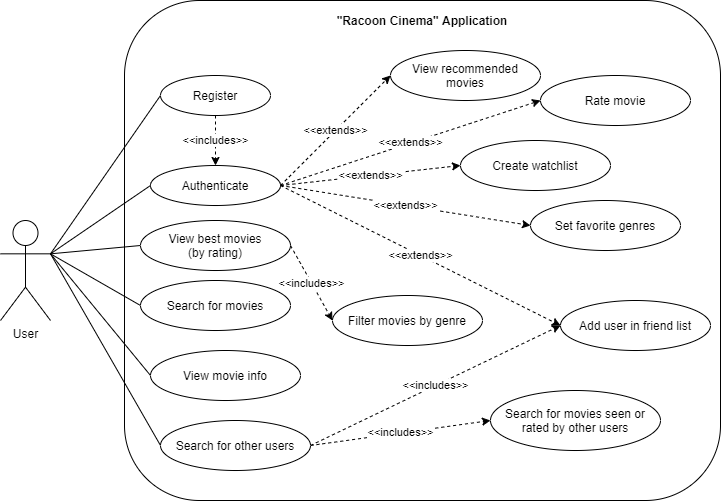

The diagram above was exported from draw.io. Its source (the exported page's mxGraphModel, read from the mxfile embedded in the PNG):
<mxGraphModel dx="1422" dy="794" grid="1" gridSize="10" guides="1" tooltips="1" connect="1" arrows="1" fold="1" page="1" pageScale="1" pageWidth="827" pageHeight="1169" math="0" shadow="0">
  <root>
    <mxCell id="0" />
    <mxCell id="1" parent="0" />
    <mxCell id="qBs4cuDimPbOpWCLeWgm-42" value="" style="rounded=1;whiteSpace=wrap;html=1;fillColor=none;strokeWidth=1;" vertex="1" parent="1">
      <mxGeometry x="164" y="20" width="596" height="500" as="geometry" />
    </mxCell>
    <mxCell id="qBs4cuDimPbOpWCLeWgm-22" style="edgeStyle=none;rounded=0;orthogonalLoop=1;jettySize=auto;html=1;entryX=0;entryY=0.5;entryDx=0;entryDy=0;startArrow=none;startFill=0;endArrow=none;endFill=0;exitX=1;exitY=0.3333333333333333;exitDx=0;exitDy=0;exitPerimeter=0;" edge="1" parent="1" source="qBs4cuDimPbOpWCLeWgm-12" target="qBs4cuDimPbOpWCLeWgm-20">
      <mxGeometry relative="1" as="geometry">
        <mxPoint x="120" y="230" as="sourcePoint" />
      </mxGeometry>
    </mxCell>
    <mxCell id="qBs4cuDimPbOpWCLeWgm-50" style="edgeStyle=none;rounded=0;orthogonalLoop=1;jettySize=auto;html=1;exitX=1;exitY=0.3333333333333333;exitDx=0;exitDy=0;exitPerimeter=0;entryX=0;entryY=0.5;entryDx=0;entryDy=0;startArrow=none;startFill=0;endArrow=none;endFill=0;" edge="1" parent="1" source="qBs4cuDimPbOpWCLeWgm-12" target="qBs4cuDimPbOpWCLeWgm-47">
      <mxGeometry relative="1" as="geometry" />
    </mxCell>
    <mxCell id="qBs4cuDimPbOpWCLeWgm-12" value="User" style="shape=umlActor;verticalLabelPosition=bottom;verticalAlign=top;html=1;outlineConnect=0;" vertex="1" parent="1">
      <mxGeometry x="40" y="240" width="50" height="100" as="geometry" />
    </mxCell>
    <mxCell id="qBs4cuDimPbOpWCLeWgm-17" style="edgeStyle=none;rounded=0;orthogonalLoop=1;jettySize=auto;html=1;exitX=0;exitY=0.5;exitDx=0;exitDy=0;startArrow=none;startFill=0;endArrow=none;endFill=0;entryX=1;entryY=0.3333333333333333;entryDx=0;entryDy=0;entryPerimeter=0;" edge="1" parent="1" source="qBs4cuDimPbOpWCLeWgm-13" target="qBs4cuDimPbOpWCLeWgm-12">
      <mxGeometry relative="1" as="geometry">
        <mxPoint x="130" y="180" as="targetPoint" />
      </mxGeometry>
    </mxCell>
    <mxCell id="qBs4cuDimPbOpWCLeWgm-25" value="&amp;lt;&amp;lt;extends&amp;gt;&amp;gt;" style="edgeStyle=none;rounded=0;orthogonalLoop=1;jettySize=auto;html=1;exitX=1;exitY=0.5;exitDx=0;exitDy=0;entryX=0;entryY=0.5;entryDx=0;entryDy=0;startArrow=none;startFill=0;endArrow=classic;endFill=1;dashed=1;" edge="1" parent="1" source="qBs4cuDimPbOpWCLeWgm-13" target="qBs4cuDimPbOpWCLeWgm-23">
      <mxGeometry relative="1" as="geometry" />
    </mxCell>
    <mxCell id="qBs4cuDimPbOpWCLeWgm-40" value="&amp;lt;&amp;lt;extends&amp;gt;&amp;gt;" style="edgeStyle=none;rounded=0;orthogonalLoop=1;jettySize=auto;html=1;exitX=1;exitY=0.5;exitDx=0;exitDy=0;entryX=0;entryY=0.5;entryDx=0;entryDy=0;startArrow=none;startFill=0;endArrow=classic;endFill=1;dashed=1;" edge="1" parent="1" source="qBs4cuDimPbOpWCLeWgm-13" target="qBs4cuDimPbOpWCLeWgm-39">
      <mxGeometry relative="1" as="geometry" />
    </mxCell>
    <mxCell id="qBs4cuDimPbOpWCLeWgm-45" value="&amp;lt;&amp;lt;extends&amp;gt;&amp;gt;" style="edgeStyle=none;rounded=0;orthogonalLoop=1;jettySize=auto;html=1;exitX=1;exitY=0.5;exitDx=0;exitDy=0;entryX=0;entryY=0.5;entryDx=0;entryDy=0;dashed=1;startArrow=none;startFill=0;endArrow=classic;endFill=1;" edge="1" parent="1" source="qBs4cuDimPbOpWCLeWgm-13" target="qBs4cuDimPbOpWCLeWgm-44">
      <mxGeometry relative="1" as="geometry" />
    </mxCell>
    <mxCell id="qBs4cuDimPbOpWCLeWgm-53" value="&amp;lt;&amp;lt;extends&amp;gt;&amp;gt;" style="edgeStyle=none;rounded=0;orthogonalLoop=1;jettySize=auto;html=1;exitX=1;exitY=0.5;exitDx=0;exitDy=0;entryX=0;entryY=0.5;entryDx=0;entryDy=0;dashed=1;startArrow=none;startFill=0;endArrow=classic;endFill=1;" edge="1" parent="1" source="qBs4cuDimPbOpWCLeWgm-13" target="qBs4cuDimPbOpWCLeWgm-52">
      <mxGeometry relative="1" as="geometry" />
    </mxCell>
    <mxCell id="qBs4cuDimPbOpWCLeWgm-13" value="Authenticate" style="ellipse;whiteSpace=wrap;html=1;" vertex="1" parent="1">
      <mxGeometry x="190" y="185" width="130" height="40" as="geometry" />
    </mxCell>
    <mxCell id="qBs4cuDimPbOpWCLeWgm-18" style="edgeStyle=none;rounded=0;orthogonalLoop=1;jettySize=auto;html=1;exitX=0;exitY=0.5;exitDx=0;exitDy=0;startArrow=none;startFill=0;endArrow=none;endFill=0;entryX=1;entryY=0.3333333333333333;entryDx=0;entryDy=0;entryPerimeter=0;" edge="1" parent="1" source="qBs4cuDimPbOpWCLeWgm-14" target="qBs4cuDimPbOpWCLeWgm-12">
      <mxGeometry relative="1" as="geometry">
        <mxPoint x="130" y="170" as="targetPoint" />
      </mxGeometry>
    </mxCell>
    <mxCell id="qBs4cuDimPbOpWCLeWgm-19" value="&amp;lt;&amp;lt;includes&amp;gt;&amp;gt;" style="edgeStyle=none;rounded=0;orthogonalLoop=1;jettySize=auto;html=1;exitX=0.5;exitY=1;exitDx=0;exitDy=0;entryX=0.5;entryY=0;entryDx=0;entryDy=0;startArrow=none;startFill=0;endArrow=classic;endFill=1;dashed=1;" edge="1" parent="1" source="qBs4cuDimPbOpWCLeWgm-14" target="qBs4cuDimPbOpWCLeWgm-13">
      <mxGeometry relative="1" as="geometry" />
    </mxCell>
    <mxCell id="qBs4cuDimPbOpWCLeWgm-14" value="Register" style="ellipse;whiteSpace=wrap;html=1;" vertex="1" parent="1">
      <mxGeometry x="200" y="95" width="110" height="40" as="geometry" />
    </mxCell>
    <mxCell id="qBs4cuDimPbOpWCLeWgm-20" value="View best movies&lt;br&gt;(by rating)" style="ellipse;whiteSpace=wrap;html=1;" vertex="1" parent="1">
      <mxGeometry x="180" y="240" width="150" height="50" as="geometry" />
    </mxCell>
    <mxCell id="qBs4cuDimPbOpWCLeWgm-23" value="View recommended&lt;br&gt;movies" style="ellipse;whiteSpace=wrap;html=1;" vertex="1" parent="1">
      <mxGeometry x="430" y="70" width="150" height="50" as="geometry" />
    </mxCell>
    <mxCell id="qBs4cuDimPbOpWCLeWgm-29" style="edgeStyle=none;rounded=0;orthogonalLoop=1;jettySize=auto;html=1;exitX=0;exitY=0.5;exitDx=0;exitDy=0;startArrow=none;startFill=0;endArrow=none;endFill=0;entryX=1;entryY=0.3333333333333333;entryDx=0;entryDy=0;entryPerimeter=0;" edge="1" parent="1" source="qBs4cuDimPbOpWCLeWgm-28" target="qBs4cuDimPbOpWCLeWgm-12">
      <mxGeometry relative="1" as="geometry">
        <mxPoint x="130" y="200" as="targetPoint" />
      </mxGeometry>
    </mxCell>
    <mxCell id="qBs4cuDimPbOpWCLeWgm-28" value="Search for movies" style="ellipse;whiteSpace=wrap;html=1;" vertex="1" parent="1">
      <mxGeometry x="180" y="300" width="150" height="50" as="geometry" />
    </mxCell>
    <mxCell id="qBs4cuDimPbOpWCLeWgm-30" value="Rate movie" style="ellipse;whiteSpace=wrap;html=1;" vertex="1" parent="1">
      <mxGeometry x="580" y="95" width="150" height="50" as="geometry" />
    </mxCell>
    <mxCell id="qBs4cuDimPbOpWCLeWgm-31" value="&amp;lt;&amp;lt;extends&amp;gt;&amp;gt;" style="edgeStyle=none;rounded=0;orthogonalLoop=1;jettySize=auto;html=1;exitX=1;exitY=0.5;exitDx=0;exitDy=0;entryX=0;entryY=0.5;entryDx=0;entryDy=0;startArrow=none;startFill=0;endArrow=classic;endFill=1;dashed=1;" edge="1" parent="1" source="qBs4cuDimPbOpWCLeWgm-13" target="qBs4cuDimPbOpWCLeWgm-30">
      <mxGeometry relative="1" as="geometry">
        <mxPoint x="330" y="170" as="sourcePoint" />
        <mxPoint x="440" y="105" as="targetPoint" />
      </mxGeometry>
    </mxCell>
    <mxCell id="qBs4cuDimPbOpWCLeWgm-33" value="Filter movies by genre" style="ellipse;whiteSpace=wrap;html=1;" vertex="1" parent="1">
      <mxGeometry x="372" y="315" width="150" height="50" as="geometry" />
    </mxCell>
    <mxCell id="qBs4cuDimPbOpWCLeWgm-35" value="&amp;lt;&amp;lt;includes&amp;gt;&amp;gt;" style="edgeStyle=none;rounded=0;orthogonalLoop=1;jettySize=auto;html=1;exitX=1;exitY=0.5;exitDx=0;exitDy=0;entryX=0;entryY=0.5;entryDx=0;entryDy=0;startArrow=none;startFill=0;endArrow=classic;endFill=1;dashed=1;" edge="1" parent="1" source="qBs4cuDimPbOpWCLeWgm-20" target="qBs4cuDimPbOpWCLeWgm-33">
      <mxGeometry relative="1" as="geometry">
        <mxPoint x="470" y="230" as="sourcePoint" />
        <mxPoint x="470" y="280" as="targetPoint" />
      </mxGeometry>
    </mxCell>
    <mxCell id="qBs4cuDimPbOpWCLeWgm-38" style="edgeStyle=none;rounded=0;orthogonalLoop=1;jettySize=auto;html=1;exitX=0;exitY=0.5;exitDx=0;exitDy=0;startArrow=none;startFill=0;endArrow=none;endFill=0;entryX=1;entryY=0.3333333333333333;entryDx=0;entryDy=0;entryPerimeter=0;" edge="1" parent="1" source="qBs4cuDimPbOpWCLeWgm-36" target="qBs4cuDimPbOpWCLeWgm-12">
      <mxGeometry relative="1" as="geometry">
        <mxPoint x="130" y="210" as="targetPoint" />
      </mxGeometry>
    </mxCell>
    <mxCell id="qBs4cuDimPbOpWCLeWgm-36" value="View movie info" style="ellipse;whiteSpace=wrap;html=1;" vertex="1" parent="1">
      <mxGeometry x="190" y="370" width="150" height="50" as="geometry" />
    </mxCell>
    <mxCell id="qBs4cuDimPbOpWCLeWgm-39" value="Create watchlist" style="ellipse;whiteSpace=wrap;html=1;" vertex="1" parent="1">
      <mxGeometry x="500" y="160" width="150" height="50" as="geometry" />
    </mxCell>
    <mxCell id="qBs4cuDimPbOpWCLeWgm-43" value="&quot;Racoon Cinema&quot; Application" style="text;html=1;strokeColor=none;fillColor=none;align=center;verticalAlign=middle;whiteSpace=wrap;rounded=0;fontStyle=1" vertex="1" parent="1">
      <mxGeometry x="372" y="30" width="180" height="20" as="geometry" />
    </mxCell>
    <mxCell id="qBs4cuDimPbOpWCLeWgm-44" value="Set favorite genres" style="ellipse;whiteSpace=wrap;html=1;" vertex="1" parent="1">
      <mxGeometry x="570" y="220" width="150" height="50" as="geometry" />
    </mxCell>
    <mxCell id="qBs4cuDimPbOpWCLeWgm-51" value="&amp;lt;&amp;lt;includes&amp;gt;&amp;gt;" style="edgeStyle=none;rounded=0;orthogonalLoop=1;jettySize=auto;html=1;exitX=1;exitY=0.5;exitDx=0;exitDy=0;entryX=0;entryY=0.5;entryDx=0;entryDy=0;startArrow=none;startFill=0;endArrow=classic;endFill=1;dashed=1;" edge="1" parent="1" source="qBs4cuDimPbOpWCLeWgm-47" target="qBs4cuDimPbOpWCLeWgm-49">
      <mxGeometry relative="1" as="geometry" />
    </mxCell>
    <mxCell id="qBs4cuDimPbOpWCLeWgm-54" value="&amp;lt;&amp;lt;includes&amp;gt;&amp;gt;" style="edgeStyle=none;rounded=0;orthogonalLoop=1;jettySize=auto;html=1;exitX=1;exitY=0.5;exitDx=0;exitDy=0;entryX=0;entryY=0.5;entryDx=0;entryDy=0;dashed=1;startArrow=none;startFill=0;endArrow=classic;endFill=1;" edge="1" parent="1" source="qBs4cuDimPbOpWCLeWgm-47" target="qBs4cuDimPbOpWCLeWgm-52">
      <mxGeometry relative="1" as="geometry" />
    </mxCell>
    <mxCell id="qBs4cuDimPbOpWCLeWgm-47" value="Search for other users" style="ellipse;whiteSpace=wrap;html=1;" vertex="1" parent="1">
      <mxGeometry x="200" y="440" width="150" height="50" as="geometry" />
    </mxCell>
    <mxCell id="qBs4cuDimPbOpWCLeWgm-49" value="Search for movies seen or&lt;br&gt;rated by other users" style="ellipse;whiteSpace=wrap;html=1;" vertex="1" parent="1">
      <mxGeometry x="530" y="410" width="170" height="60" as="geometry" />
    </mxCell>
    <mxCell id="qBs4cuDimPbOpWCLeWgm-52" value="Add user in friend list" style="ellipse;whiteSpace=wrap;html=1;" vertex="1" parent="1">
      <mxGeometry x="600" y="320" width="150" height="50" as="geometry" />
    </mxCell>
  </root>
</mxGraphModel>